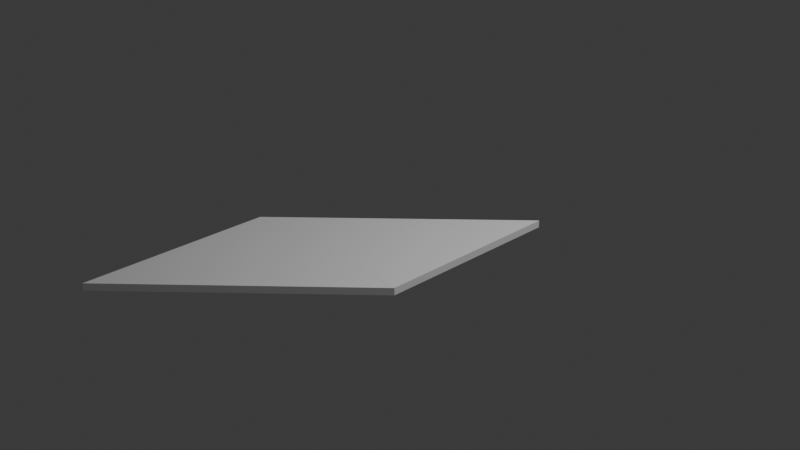 # Source: paralelogramo.blend  (saved by Blender 4.0.36; exported with 4.5.12 LTS)
import bpy
from mathutils import Matrix  # noqa: F401  (used for matrix-valued properties, if any)

bpy.ops.wm.read_factory_settings(use_empty=True)
scene = bpy.context.scene
scene.name = 'Scene'

# ---- collections
col_collection = bpy.data.collections.new('Collection'); scene.collection.children.link(col_collection)

# ---- world
world_world = bpy.data.worlds.new('World'); scene.world = world_world
world_world.use_nodes = True; world_world.node_tree.nodes.clear()
_N = world_world.node_tree.nodes; _L = world_world.node_tree.links
n0 = _N.new('ShaderNodeOutputWorld'); n0.name = 'World Output'; n0.location = (300, 300)
n1 = _N.new('ShaderNodeBackground'); n1.name = 'Background'; n1.location = (10, 300)
n1.inputs[0].default_value = (0.05088, 0.05088, 0.05088, 1.0)
_L.new(n1.outputs[0], n0.inputs[0])
n0.is_active_output = True
world_world.color = (0.05088, 0.05088, 0.05088)
world_world.use_sun_shadow = False
world_world.sun_shadow_jitter_overblur = 0.0

# ---- cameras
cam_camera = bpy.data.cameras.new('Camera')
cam_camera.clip_end = 100.0
cam_camera.ortho_scale = 7.314

# ---- lights
light_light = bpy.data.lights.new('Light', 'POINT')
light_light.transmission_factor = 0.0
light_light.use_soft_falloff = False
light_light.energy = 1000.0
light_light.shadow_soft_size = 0.1
light_light.shadow_maximum_resolution = 0.006
light_light.use_absolute_resolution = True

# ---- meshes
me_plane = bpy.data.meshes.new('Plane')
me_plane.from_pydata([(-1.0, -1.0, 0.0), (1.0, -1.0, 0.0), (1.0, 1.0, 0.0), (-1.0, -1.0, -0.07703), (1.0, -1.0, -0.07703), (1.0, 1.0, -0.07703)], [], [(0, 1, 4, 3), (1, 2, 5, 4), (2, 0, 3, 5), (0, 2, 1), (3, 4, 5)])
_uv = me_plane.uv_layers.new(name='UVMap')
_uv.uv.foreach_set('vector', [0.0, 0.0, 1.0, 0.0, 1.0, 0.0, 0.0, 0.0, 1.0, 0.0, 1.0, 1.0, 1.0, 1.0, 1.0, 0.0, 1.0, 1.0, 0.0, 0.0, 0.0, 0.0, 1.0, 1.0, 0.0, 0.0, 1.0, 1.0, 1.0, 0.0, 0.0, 0.0, 1.0, 0.0, 1.0, 1.0])
me_plane.update()
me_plane_001 = bpy.data.meshes.new('Plane.001')
me_plane_001.from_pydata([(-1.0, -1.0, 0.0), (1.0, -1.0, 0.0), (1.0, 1.0, 0.0), (-1.0, -1.0, -0.07703), (1.0, -1.0, -0.07703), (1.0, 1.0, -0.07703)], [], [(0, 1, 4, 3), (1, 2, 5, 4), (2, 0, 3, 5), (0, 2, 1), (3, 4, 5)])
_uv = me_plane_001.uv_layers.new(name='UVMap')
_uv.uv.foreach_set('vector', [0.0, 0.0, 1.0, 0.0, 1.0, 0.0, 0.0, 0.0, 1.0, 0.0, 1.0, 1.0, 1.0, 1.0, 1.0, 0.0, 1.0, 1.0, 0.0, 0.0, 0.0, 0.0, 1.0, 1.0, 0.0, 0.0, 1.0, 1.0, 1.0, 0.0, 0.0, 0.0, 1.0, 0.0, 1.0, 1.0])
me_plane_001.update()

# ---- objects
ob_light = bpy.data.objects.new('Light', light_light)
ob_camera = bpy.data.objects.new('Camera', cam_camera)
ob_plane = bpy.data.objects.new('Plane', me_plane)
ob_plane_001 = bpy.data.objects.new('Plane.001', me_plane_001)

# ---- transforms, parenting, visibility, modifiers, constraints
ob_light.location = (4.076, 1.005, 5.904)
ob_light.rotation_euler = (0.6503, 0.05522, 1.866)
ob_light.lock_rotations_4d = False
ob_light.empty_display_type = 'ARROWS'
ob_light.color = (0.0, 0.0, 0.0, 0.0)
ob_light.lineart.crease_threshold = 0.0
ob_camera.location = (7.359, -6.926, 4.958)
ob_camera.rotation_euler = (1.109, 0.0, 0.8149)
ob_camera.lock_rotations_4d = False
ob_camera.empty_display_type = 'ARROWS'
ob_camera.color = (0.0, 0.0, 0.0, 0.0)
ob_camera.display_type = 'WIRE'
ob_camera.lineart.crease_threshold = 0.0
ob_plane.location = (0.0, 0.0, 0.0)
ob_plane_001.location = (0.0, -2.0, 0.0)
ob_plane_001.rotation_euler = (3.142, 3.142, 0.0)

# ---- collection membership
col_collection.objects.link(ob_light)
col_collection.objects.link(ob_camera)
col_collection.objects.link(ob_plane)
col_collection.objects.link(ob_plane_001)

# ---- scene / render settings (as saved in the file)
scene.camera = ob_camera
scene.frame_start = 1; scene.frame_end = 250; scene.frame_set(1)
scene.render.engine = 'BLENDER_EEVEE_NEXT'
scene.cycles.sampling_pattern = 'TABULATED_SOBOL'
bpy.context.view_layer.update()
